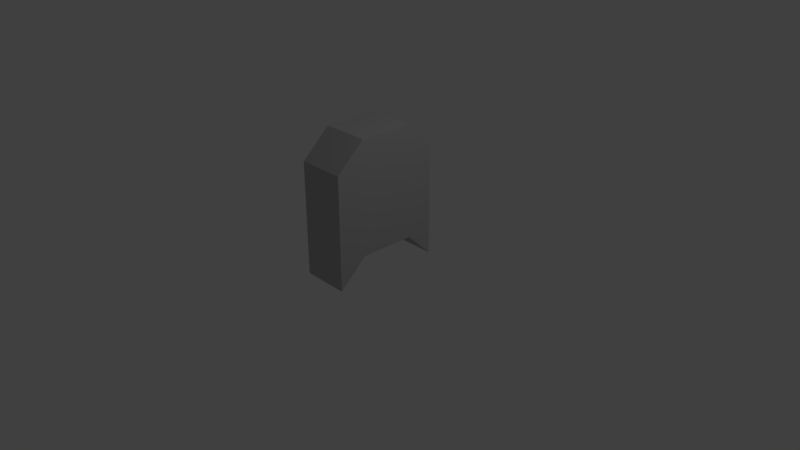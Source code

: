 # Source: Cruiser.blend  (saved by Blender 2.78.0; exported with 4.5.12 LTS)
import bpy
from mathutils import Matrix  # noqa: F401  (used for matrix-valued properties, if any)

bpy.ops.wm.read_factory_settings(use_empty=True)
scene = bpy.context.scene
scene.name = 'Scene'

# ---- collections
col_collection_1 = bpy.data.collections.new('Collection 1'); scene.collection.children.link(col_collection_1)

# ---- materials (node trees are filled in below, after node groups)
mat_material_001 = bpy.data.materials.new('Material.001')
mat_material_001.alpha_threshold = 0.0
mat_material_001.use_transparent_shadow = False
mat_material_001.diffuse_color = (0.0, 0.0, 0.0, 1.0)
mat_material_001.roughness = 0.5
mat_material = bpy.data.materials.new('Material')
mat_material.alpha_threshold = 0.0
mat_material.use_transparent_shadow = False
mat_material.diffuse_color = (0.4969, 0.4969, 0.4969, 1.0)
mat_material.roughness = 0.5
mat_material.line_color = (0.0, 0.0, 0.0, 1.0)
mat_material_002 = bpy.data.materials.new('Material.002')
mat_material_002.alpha_threshold = 0.0
mat_material_002.use_transparent_shadow = False
mat_material_002.diffuse_color = (0.4292, 0.3488, 0.3832, 1.0)
mat_material_002.roughness = 0.5

# ---- material node trees

# ---- world
world_world = bpy.data.worlds.new('World'); scene.world = world_world
world_world.color = (0.05088, 0.05088, 0.05088)
world_world.use_sun_shadow = False
world_world.sun_shadow_jitter_overblur = 0.0
world_world.cycles.sampling_method = 'MANUAL'

# ---- cameras
cam_camera = bpy.data.cameras.new('Camera')
cam_camera.clip_end = 100.0
cam_camera.lens = 35.0
cam_camera.sensor_width = 32.0
cam_camera.sensor_height = 18.0
cam_camera.ortho_scale = 7.314
cam_camera.dof.focus_distance = 0.0
cam_camera.dof.aperture_fstop = 128.0

# ---- lights
light_lamp = bpy.data.lights.new('Lamp', 'POINT')
light_lamp.transmission_factor = 0.0
light_lamp.cutoff_distance = 30.0
light_lamp.energy = 100.0
light_lamp.shadow_buffer_clip_start = 1.001
light_lamp.shadow_soft_size = 0.1
light_lamp.shadow_maximum_resolution = 0.006
light_lamp.use_absolute_resolution = True

# ---- meshes
me_cube_001 = bpy.data.meshes.new('Cube.001')
me_cube_001.from_pydata([(-1.832, -1.0, 0.09346), (-1.0, -1.0, -3.646), (1.832, -1.0, 0.09346), (1.0, -1.0, -3.646), (-1.832, 1.0, 0.09346), (-1.0, 1.0, -3.646), (1.832, 1.0, 0.09346), (1.0, 1.0, -3.646), (-1.832, -1.0, -0.4542), (-1.832, -1.0, -1.7), (1.832, -1.0, -1.7), (1.832, -1.0, -0.4542), (1.832, 1.0, -1.7), (1.832, 1.0, -0.4542), (-1.832, 1.0, -1.7), (-1.832, 1.0, -0.4542), (-0.6271, -0.6271, -4.734), (0.6271, -0.6271, -4.734), (-0.6271, 0.6271, -4.734), (0.6271, 0.6271, -4.734), (-0.2702, -0.2702, -5.524), (0.2702, -0.2702, -5.524), (-0.2702, 0.2702, -5.524), (0.2702, 0.2702, -5.524)], [], [(9, 1, 3, 10), (10, 3, 7, 12), (12, 7, 5, 14), (14, 5, 1, 9), (2, 6, 4, 0), (3, 1, 16, 17), (4, 15, 8, 0), (15, 14, 9, 8), (6, 13, 15, 4), (13, 12, 14, 15), (2, 11, 13, 6), (11, 10, 12, 13), (0, 8, 11, 2), (8, 9, 10, 11), (17, 16, 20, 21), (1, 5, 18, 16), (7, 3, 17, 19), (5, 7, 19, 18), (23, 21, 20, 22), (16, 18, 22, 20), (19, 17, 21, 23), (18, 19, 23, 22)])
me_cube_001.materials.append(mat_material_001)
me_cube_001.use_remesh_preserve_volume = False
me_cube_001.use_remesh_preserve_attributes = False
me_cube_001.use_mirror_vertex_groups = False
me_cube_001.update()
me_cube = bpy.data.meshes.new('Cube')
me_cube.from_pydata([(2.511, -0.2529, 0.6542), (2.511, -0.2529, -0.6615), (-1.883, -0.2529, 0.6542), (-1.883, -0.2529, -0.6615), (2.511, 0.4792, 0.6542), (2.511, 0.4792, -0.6615), (-1.883, 0.4792, 0.6542), (-1.883, 0.4792, -0.6615), (0.6805, 0.7081, 0.02504), (0.6805, 0.7081, -0.2698), (-0.0734, 0.7081, 0.02504), (-0.0734, 0.7081, -0.2698), (-0.0734, 0.3146, -0.2698), (-0.0734, 0.3146, 0.02504), (0.6805, 0.3146, -0.2698), (0.6805, 0.3146, 0.02504), (1.413, -0.2692, 0.3427), (0.3141, -0.2692, 0.3427), (-0.7845, -0.2692, 0.3427), (1.413, 0.4628, -0.973), (0.3141, 0.4628, -0.973), (-0.7845, 0.4628, -0.973), (-0.7845, 0.4628, 0.3427), (0.3141, 0.4628, 0.3427), (1.413, 0.4628, 0.3427), (-0.7845, -0.2692, -0.973), (0.3141, -0.2692, -0.973), (1.413, -0.2692, -0.973)], [], [(18, 22, 6, 2), (19, 24, 4, 5), (5, 4, 0, 1), (21, 25, 3, 7), (3, 2, 6, 7), (25, 18, 2, 3), (11, 10, 8, 9), (9, 8, 15, 14), (14, 15, 13, 12), (12, 13, 10, 11), (9, 14, 12, 11), (15, 8, 10, 13), (1, 0, 16, 27), (27, 16, 17, 26), (26, 17, 18, 25), (5, 1, 27, 19), (19, 27, 26, 20), (20, 26, 25, 21), (7, 6, 22, 21), (21, 22, 23, 20), (20, 23, 24, 19), (0, 4, 24, 16), (16, 24, 23, 17), (17, 23, 22, 18)])
me_cube.materials.append(mat_material)
me_cube.materials.append(mat_material_002)
me_cube.use_remesh_preserve_volume = False
me_cube.use_remesh_preserve_attributes = False
me_cube.use_mirror_vertex_groups = False
me_cube.update()

# ---- objects
ob_cube_001 = bpy.data.objects.new('Cube.001', me_cube_001)
ob_cube = bpy.data.objects.new('Cube', me_cube)
ob_lamp = bpy.data.objects.new('Lamp', light_lamp)
ob_camera = bpy.data.objects.new('Camera', cam_camera)

# ---- transforms, parenting, visibility, modifiers, constraints
ob_cube_001.location = (-0.4915, -0.05929, 0.5962)
ob_cube_001.rotation_euler = (3.142, -4.888e-07, 4.712)
ob_cube_001.scale = (0.1495, 0.1495, 0.1495)
ob_cube_001.lineart.crease_threshold = 0.0
ob_cube.location = (0.1886, 0.04288, 0.6835)
ob_cube.rotation_euler = (3.142, -4.888e-07, 4.712)
ob_cube.scale = (0.335, 0.8567, 1.143)
ob_cube.lock_rotations_4d = False
ob_cube.empty_display_type = 'ARROWS'
ob_cube.lineart.crease_threshold = 0.0
ob_lamp.location = (4.076, 1.005, 5.904)
ob_lamp.rotation_euler = (0.6503, 0.05522, 1.866)
ob_lamp.lock_rotations_4d = False
ob_lamp.empty_display_type = 'ARROWS'
ob_lamp.color = (0.0, 0.0, 0.0, 0.0)
ob_lamp.lineart.crease_threshold = 0.0
ob_camera.location = (7.481, -6.508, 5.344)
ob_camera.rotation_euler = (1.109, 0.0, 0.8149)
ob_camera.lock_rotations_4d = False
ob_camera.empty_display_type = 'ARROWS'
ob_camera.color = (0.0, 0.0, 0.0, 0.0)
ob_camera.display_type = 'WIRE'
ob_camera.lineart.crease_threshold = 0.0

# ---- collection membership
col_collection_1.objects.link(ob_cube_001)
col_collection_1.objects.link(ob_cube)
col_collection_1.objects.link(ob_lamp)
col_collection_1.objects.link(ob_camera)

# ---- scene / render settings (as saved in the file)
scene.camera = ob_camera
scene.frame_start = 1; scene.frame_end = 250; scene.frame_set(1)
scene.render.engine = 'BLENDER_EEVEE_NEXT'
scene.render.resolution_percentage = 50
scene.render.dither_intensity = 0.0
scene.cycles.use_denoising = False
scene.cycles.samples = 128
scene.cycles.sampling_pattern = 'TABULATED_SOBOL'
scene.cycles.light_sampling_threshold = 0.0
scene.cycles.use_adaptive_sampling = False
scene.cycles.use_light_tree = False
scene.cycles.blur_glossy = 0.0
scene.cycles.sample_clamp_indirect = 0.0
scene.view_settings.view_transform = 'Standard'
bpy.context.view_layer.update()
